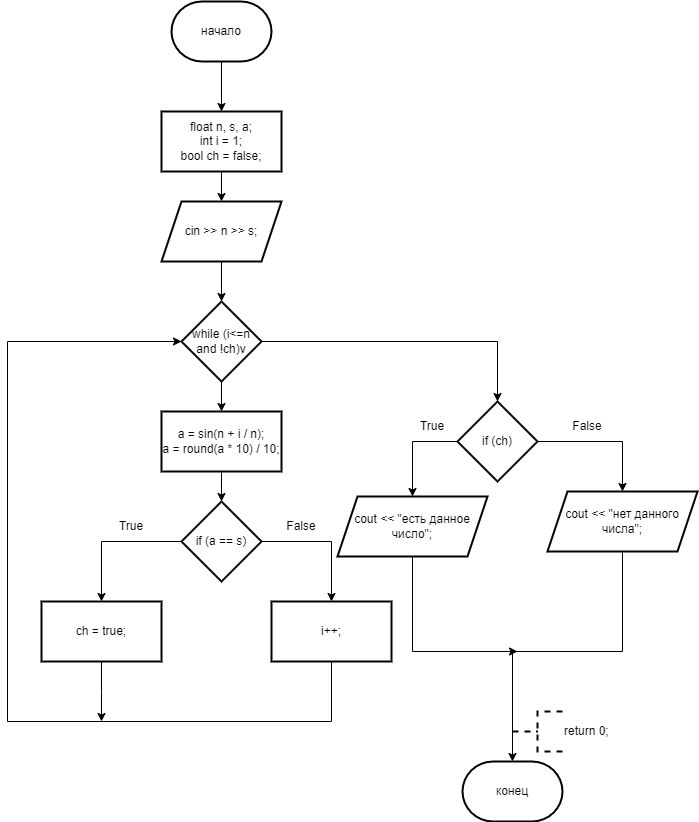

The diagram above was exported from draw.io. Its source (the exported page's mxGraphModel, read from the mxfile embedded in the PNG):
<mxGraphModel dx="996" dy="525" grid="1" gridSize="10" guides="1" tooltips="1" connect="1" arrows="1" fold="1" page="1" pageScale="1" pageWidth="827" pageHeight="1169" math="0" shadow="0">
  <root>
    <mxCell id="0" />
    <mxCell id="1" parent="0" />
    <mxCell id="px97qfTm5dxgBRHeNAk1-3" value="" style="edgeStyle=orthogonalEdgeStyle;rounded=0;orthogonalLoop=1;jettySize=auto;html=1;" edge="1" parent="1" source="px97qfTm5dxgBRHeNAk1-1" target="px97qfTm5dxgBRHeNAk1-2">
      <mxGeometry relative="1" as="geometry" />
    </mxCell>
    <mxCell id="px97qfTm5dxgBRHeNAk1-1" value="начало" style="strokeWidth=2;html=1;shape=mxgraph.flowchart.terminator;whiteSpace=wrap;" vertex="1" parent="1">
      <mxGeometry x="364" y="10" width="100" height="60" as="geometry" />
    </mxCell>
    <mxCell id="px97qfTm5dxgBRHeNAk1-5" value="" style="edgeStyle=orthogonalEdgeStyle;rounded=0;orthogonalLoop=1;jettySize=auto;html=1;" edge="1" parent="1" source="px97qfTm5dxgBRHeNAk1-2" target="px97qfTm5dxgBRHeNAk1-4">
      <mxGeometry relative="1" as="geometry" />
    </mxCell>
    <mxCell id="px97qfTm5dxgBRHeNAk1-2" value="&lt;div&gt;float n, s, a;&lt;/div&gt;&lt;div&gt;int i = 1;&lt;/div&gt;&lt;div&gt;bool ch = false;&lt;/div&gt;" style="whiteSpace=wrap;html=1;strokeWidth=2;" vertex="1" parent="1">
      <mxGeometry x="354" y="120" width="120" height="60" as="geometry" />
    </mxCell>
    <mxCell id="px97qfTm5dxgBRHeNAk1-7" value="" style="edgeStyle=orthogonalEdgeStyle;rounded=0;orthogonalLoop=1;jettySize=auto;html=1;" edge="1" parent="1" source="px97qfTm5dxgBRHeNAk1-4" target="px97qfTm5dxgBRHeNAk1-6">
      <mxGeometry relative="1" as="geometry" />
    </mxCell>
    <mxCell id="px97qfTm5dxgBRHeNAk1-4" value="cin &amp;gt;&amp;gt; n &amp;gt;&amp;gt; s;" style="shape=parallelogram;perimeter=parallelogramPerimeter;whiteSpace=wrap;html=1;fixedSize=1;strokeWidth=2;" vertex="1" parent="1">
      <mxGeometry x="354" y="210" width="120" height="60" as="geometry" />
    </mxCell>
    <mxCell id="px97qfTm5dxgBRHeNAk1-9" value="" style="edgeStyle=orthogonalEdgeStyle;rounded=0;orthogonalLoop=1;jettySize=auto;html=1;" edge="1" parent="1" source="px97qfTm5dxgBRHeNAk1-6" target="px97qfTm5dxgBRHeNAk1-8">
      <mxGeometry relative="1" as="geometry" />
    </mxCell>
    <mxCell id="px97qfTm5dxgBRHeNAk1-22" value="" style="edgeStyle=orthogonalEdgeStyle;rounded=0;orthogonalLoop=1;jettySize=auto;html=1;" edge="1" parent="1" source="px97qfTm5dxgBRHeNAk1-6" target="px97qfTm5dxgBRHeNAk1-21">
      <mxGeometry relative="1" as="geometry" />
    </mxCell>
    <mxCell id="px97qfTm5dxgBRHeNAk1-6" value="while (i&amp;lt;=n and !ch)v" style="rhombus;whiteSpace=wrap;html=1;strokeWidth=2;" vertex="1" parent="1">
      <mxGeometry x="374" y="310" width="80" height="80" as="geometry" />
    </mxCell>
    <mxCell id="px97qfTm5dxgBRHeNAk1-11" value="" style="edgeStyle=orthogonalEdgeStyle;rounded=0;orthogonalLoop=1;jettySize=auto;html=1;" edge="1" parent="1" source="px97qfTm5dxgBRHeNAk1-8" target="px97qfTm5dxgBRHeNAk1-10">
      <mxGeometry relative="1" as="geometry" />
    </mxCell>
    <mxCell id="px97qfTm5dxgBRHeNAk1-8" value="&lt;div&gt;a = sin(n + i / n);&lt;/div&gt;&lt;div&gt;a = round(a * 10) / 10;&lt;/div&gt;" style="whiteSpace=wrap;html=1;strokeWidth=2;" vertex="1" parent="1">
      <mxGeometry x="354" y="420" width="120" height="60" as="geometry" />
    </mxCell>
    <mxCell id="px97qfTm5dxgBRHeNAk1-13" value="" style="edgeStyle=orthogonalEdgeStyle;rounded=0;orthogonalLoop=1;jettySize=auto;html=1;" edge="1" parent="1" source="px97qfTm5dxgBRHeNAk1-10" target="px97qfTm5dxgBRHeNAk1-12">
      <mxGeometry relative="1" as="geometry" />
    </mxCell>
    <mxCell id="px97qfTm5dxgBRHeNAk1-15" value="" style="edgeStyle=orthogonalEdgeStyle;rounded=0;orthogonalLoop=1;jettySize=auto;html=1;" edge="1" parent="1" source="px97qfTm5dxgBRHeNAk1-10" target="px97qfTm5dxgBRHeNAk1-14">
      <mxGeometry relative="1" as="geometry" />
    </mxCell>
    <mxCell id="px97qfTm5dxgBRHeNAk1-10" value="if (a == s)" style="rhombus;whiteSpace=wrap;html=1;strokeWidth=2;" vertex="1" parent="1">
      <mxGeometry x="374" y="510" width="80" height="80" as="geometry" />
    </mxCell>
    <mxCell id="px97qfTm5dxgBRHeNAk1-17" style="edgeStyle=orthogonalEdgeStyle;rounded=0;orthogonalLoop=1;jettySize=auto;html=1;exitX=0.5;exitY=1;exitDx=0;exitDy=0;" edge="1" parent="1" source="px97qfTm5dxgBRHeNAk1-12">
      <mxGeometry relative="1" as="geometry">
        <mxPoint x="294" y="730" as="targetPoint" />
      </mxGeometry>
    </mxCell>
    <mxCell id="px97qfTm5dxgBRHeNAk1-12" value="ch = true;" style="whiteSpace=wrap;html=1;strokeWidth=2;" vertex="1" parent="1">
      <mxGeometry x="234" y="610" width="120" height="60" as="geometry" />
    </mxCell>
    <mxCell id="px97qfTm5dxgBRHeNAk1-16" style="edgeStyle=orthogonalEdgeStyle;rounded=0;orthogonalLoop=1;jettySize=auto;html=1;exitX=0.5;exitY=1;exitDx=0;exitDy=0;entryX=0;entryY=0.5;entryDx=0;entryDy=0;" edge="1" parent="1" source="px97qfTm5dxgBRHeNAk1-14" target="px97qfTm5dxgBRHeNAk1-6">
      <mxGeometry relative="1" as="geometry">
        <Array as="points">
          <mxPoint x="524" y="730" />
          <mxPoint x="200" y="730" />
          <mxPoint x="200" y="350" />
        </Array>
      </mxGeometry>
    </mxCell>
    <mxCell id="px97qfTm5dxgBRHeNAk1-14" value="i++;" style="whiteSpace=wrap;html=1;strokeWidth=2;" vertex="1" parent="1">
      <mxGeometry x="464" y="610" width="120" height="60" as="geometry" />
    </mxCell>
    <mxCell id="px97qfTm5dxgBRHeNAk1-18" value="True" style="text;html=1;strokeColor=none;fillColor=none;align=center;verticalAlign=middle;whiteSpace=wrap;rounded=0;" vertex="1" parent="1">
      <mxGeometry x="294" y="520" width="60" height="30" as="geometry" />
    </mxCell>
    <mxCell id="px97qfTm5dxgBRHeNAk1-20" value="False" style="text;html=1;strokeColor=none;fillColor=none;align=center;verticalAlign=middle;whiteSpace=wrap;rounded=0;" vertex="1" parent="1">
      <mxGeometry x="464" y="520" width="60" height="30" as="geometry" />
    </mxCell>
    <mxCell id="px97qfTm5dxgBRHeNAk1-25" style="edgeStyle=orthogonalEdgeStyle;rounded=0;orthogonalLoop=1;jettySize=auto;html=1;exitX=0;exitY=0.5;exitDx=0;exitDy=0;entryX=0.5;entryY=0;entryDx=0;entryDy=0;" edge="1" parent="1" source="px97qfTm5dxgBRHeNAk1-21" target="px97qfTm5dxgBRHeNAk1-23">
      <mxGeometry relative="1" as="geometry" />
    </mxCell>
    <mxCell id="px97qfTm5dxgBRHeNAk1-27" value="" style="edgeStyle=orthogonalEdgeStyle;rounded=0;orthogonalLoop=1;jettySize=auto;html=1;" edge="1" parent="1" source="px97qfTm5dxgBRHeNAk1-21" target="px97qfTm5dxgBRHeNAk1-26">
      <mxGeometry relative="1" as="geometry" />
    </mxCell>
    <mxCell id="px97qfTm5dxgBRHeNAk1-21" value="if (ch)" style="rhombus;whiteSpace=wrap;html=1;strokeWidth=2;" vertex="1" parent="1">
      <mxGeometry x="650" y="410" width="80" height="80" as="geometry" />
    </mxCell>
    <mxCell id="px97qfTm5dxgBRHeNAk1-33" style="edgeStyle=orthogonalEdgeStyle;rounded=0;orthogonalLoop=1;jettySize=auto;html=1;exitX=0.5;exitY=1;exitDx=0;exitDy=0;" edge="1" parent="1" source="px97qfTm5dxgBRHeNAk1-23">
      <mxGeometry relative="1" as="geometry">
        <mxPoint x="710" y="660" as="targetPoint" />
        <Array as="points">
          <mxPoint x="605" y="660" />
        </Array>
      </mxGeometry>
    </mxCell>
    <mxCell id="px97qfTm5dxgBRHeNAk1-23" value="cout &amp;lt;&amp;lt; &quot;есть данное число&quot;;" style="shape=parallelogram;perimeter=parallelogramPerimeter;whiteSpace=wrap;html=1;fixedSize=1;strokeWidth=2;" vertex="1" parent="1">
      <mxGeometry x="530" y="505" width="150" height="60" as="geometry" />
    </mxCell>
    <mxCell id="px97qfTm5dxgBRHeNAk1-26" value="cout &amp;lt;&amp;lt; &quot;нет данного числа&quot;;" style="shape=parallelogram;perimeter=parallelogramPerimeter;whiteSpace=wrap;html=1;fixedSize=1;strokeWidth=2;" vertex="1" parent="1">
      <mxGeometry x="740" y="500" width="150" height="60" as="geometry" />
    </mxCell>
    <mxCell id="px97qfTm5dxgBRHeNAk1-28" value="True" style="text;html=1;strokeColor=none;fillColor=none;align=center;verticalAlign=middle;whiteSpace=wrap;rounded=0;" vertex="1" parent="1">
      <mxGeometry x="595" y="420" width="60" height="30" as="geometry" />
    </mxCell>
    <mxCell id="px97qfTm5dxgBRHeNAk1-29" value="False" style="text;html=1;strokeColor=none;fillColor=none;align=center;verticalAlign=middle;whiteSpace=wrap;rounded=0;" vertex="1" parent="1">
      <mxGeometry x="750" y="420" width="60" height="30" as="geometry" />
    </mxCell>
    <mxCell id="px97qfTm5dxgBRHeNAk1-30" value="конец" style="strokeWidth=2;html=1;shape=mxgraph.flowchart.terminator;whiteSpace=wrap;" vertex="1" parent="1">
      <mxGeometry x="655" y="770" width="100" height="60" as="geometry" />
    </mxCell>
    <mxCell id="px97qfTm5dxgBRHeNAk1-31" style="edgeStyle=orthogonalEdgeStyle;rounded=0;orthogonalLoop=1;jettySize=auto;html=1;exitX=0.5;exitY=1;exitDx=0;exitDy=0;entryX=0.5;entryY=0;entryDx=0;entryDy=0;entryPerimeter=0;" edge="1" parent="1" source="px97qfTm5dxgBRHeNAk1-26" target="px97qfTm5dxgBRHeNAk1-30">
      <mxGeometry relative="1" as="geometry">
        <Array as="points">
          <mxPoint x="815" y="660" />
          <mxPoint x="705" y="660" />
        </Array>
      </mxGeometry>
    </mxCell>
    <mxCell id="px97qfTm5dxgBRHeNAk1-35" value="return 0;" style="strokeWidth=2;html=1;shape=mxgraph.flowchart.annotation_2;align=left;labelPosition=right;pointerEvents=1;dashed=1;" vertex="1" parent="1">
      <mxGeometry x="705" y="720" width="50" height="40" as="geometry" />
    </mxCell>
  </root>
</mxGraphModel>